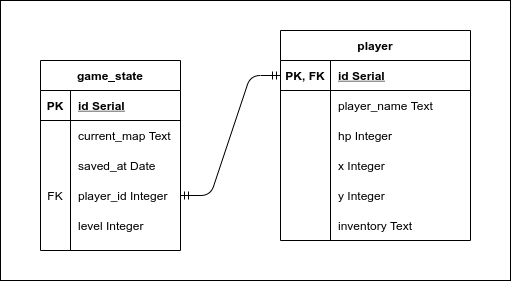

The diagram above was exported from draw.io. Its source (the exported page's mxGraphModel, read from the mxfile embedded in the PNG):
<mxGraphModel dx="1350" dy="808" grid="1" gridSize="10" guides="1" tooltips="1" connect="1" arrows="1" fold="1" page="1" pageScale="1" pageWidth="827" pageHeight="1169" math="0" shadow="0">
  <root>
    <mxCell id="0" />
    <mxCell id="1" parent="0" />
    <mxCell id="L_o5Yto4VwlS5cDZ24ap-41" value="" style="rounded=0;whiteSpace=wrap;html=1;" parent="1" vertex="1">
      <mxGeometry x="180" y="130" width="510" height="280" as="geometry" />
    </mxCell>
    <mxCell id="L_o5Yto4VwlS5cDZ24ap-1" value="game_state" style="shape=table;startSize=30;container=1;collapsible=1;childLayout=tableLayout;fixedRows=1;rowLines=0;fontStyle=1;align=center;resizeLast=1;" parent="1" vertex="1">
      <mxGeometry x="220" y="190" width="140" height="190" as="geometry" />
    </mxCell>
    <mxCell id="L_o5Yto4VwlS5cDZ24ap-2" value="" style="shape=partialRectangle;collapsible=0;dropTarget=0;pointerEvents=0;fillColor=none;top=0;left=0;bottom=1;right=0;points=[[0,0.5],[1,0.5]];portConstraint=eastwest;" parent="L_o5Yto4VwlS5cDZ24ap-1" vertex="1">
      <mxGeometry y="30" width="140" height="30" as="geometry" />
    </mxCell>
    <mxCell id="L_o5Yto4VwlS5cDZ24ap-3" value="PK" style="shape=partialRectangle;connectable=0;fillColor=none;top=0;left=0;bottom=0;right=0;fontStyle=1;overflow=hidden;" parent="L_o5Yto4VwlS5cDZ24ap-2" vertex="1">
      <mxGeometry width="30" height="30" as="geometry" />
    </mxCell>
    <mxCell id="L_o5Yto4VwlS5cDZ24ap-4" value="id Serial" style="shape=partialRectangle;connectable=0;fillColor=none;top=0;left=0;bottom=0;right=0;align=left;spacingLeft=6;fontStyle=5;overflow=hidden;" parent="L_o5Yto4VwlS5cDZ24ap-2" vertex="1">
      <mxGeometry x="30" width="110" height="30" as="geometry" />
    </mxCell>
    <mxCell id="L_o5Yto4VwlS5cDZ24ap-5" value="" style="shape=partialRectangle;collapsible=0;dropTarget=0;pointerEvents=0;fillColor=none;top=0;left=0;bottom=0;right=0;points=[[0,0.5],[1,0.5]];portConstraint=eastwest;" parent="L_o5Yto4VwlS5cDZ24ap-1" vertex="1">
      <mxGeometry y="60" width="140" height="30" as="geometry" />
    </mxCell>
    <mxCell id="L_o5Yto4VwlS5cDZ24ap-6" value="" style="shape=partialRectangle;connectable=0;fillColor=none;top=0;left=0;bottom=0;right=0;editable=1;overflow=hidden;" parent="L_o5Yto4VwlS5cDZ24ap-5" vertex="1">
      <mxGeometry width="30" height="30" as="geometry" />
    </mxCell>
    <mxCell id="L_o5Yto4VwlS5cDZ24ap-7" value="current_map Text" style="shape=partialRectangle;connectable=0;fillColor=none;top=0;left=0;bottom=0;right=0;align=left;spacingLeft=6;overflow=hidden;" parent="L_o5Yto4VwlS5cDZ24ap-5" vertex="1">
      <mxGeometry x="30" width="110" height="30" as="geometry" />
    </mxCell>
    <mxCell id="L_o5Yto4VwlS5cDZ24ap-8" value="" style="shape=partialRectangle;collapsible=0;dropTarget=0;pointerEvents=0;fillColor=none;top=0;left=0;bottom=0;right=0;points=[[0,0.5],[1,0.5]];portConstraint=eastwest;" parent="L_o5Yto4VwlS5cDZ24ap-1" vertex="1">
      <mxGeometry y="90" width="140" height="30" as="geometry" />
    </mxCell>
    <mxCell id="L_o5Yto4VwlS5cDZ24ap-9" value="" style="shape=partialRectangle;connectable=0;fillColor=none;top=0;left=0;bottom=0;right=0;editable=1;overflow=hidden;" parent="L_o5Yto4VwlS5cDZ24ap-8" vertex="1">
      <mxGeometry width="30" height="30" as="geometry" />
    </mxCell>
    <mxCell id="L_o5Yto4VwlS5cDZ24ap-10" value="saved_at Date" style="shape=partialRectangle;connectable=0;fillColor=none;top=0;left=0;bottom=0;right=0;align=left;spacingLeft=6;overflow=hidden;" parent="L_o5Yto4VwlS5cDZ24ap-8" vertex="1">
      <mxGeometry x="30" width="110" height="30" as="geometry" />
    </mxCell>
    <mxCell id="L_o5Yto4VwlS5cDZ24ap-11" value="" style="shape=partialRectangle;collapsible=0;dropTarget=0;pointerEvents=0;fillColor=none;top=0;left=0;bottom=0;right=0;points=[[0,0.5],[1,0.5]];portConstraint=eastwest;" parent="L_o5Yto4VwlS5cDZ24ap-1" vertex="1">
      <mxGeometry y="120" width="140" height="30" as="geometry" />
    </mxCell>
    <mxCell id="L_o5Yto4VwlS5cDZ24ap-12" value="FK" style="shape=partialRectangle;connectable=0;fillColor=none;top=0;left=0;bottom=0;right=0;editable=1;overflow=hidden;" parent="L_o5Yto4VwlS5cDZ24ap-11" vertex="1">
      <mxGeometry width="30" height="30" as="geometry" />
    </mxCell>
    <mxCell id="L_o5Yto4VwlS5cDZ24ap-13" value="player_id Integer" style="shape=partialRectangle;connectable=0;fillColor=none;top=0;left=0;bottom=0;right=0;align=left;spacingLeft=6;overflow=hidden;" parent="L_o5Yto4VwlS5cDZ24ap-11" vertex="1">
      <mxGeometry x="30" width="110" height="30" as="geometry" />
    </mxCell>
    <mxCell id="kFsSKUo8n8faUPrCFJOq-1" style="shape=partialRectangle;collapsible=0;dropTarget=0;pointerEvents=0;fillColor=none;top=0;left=0;bottom=0;right=0;points=[[0,0.5],[1,0.5]];portConstraint=eastwest;" vertex="1" parent="L_o5Yto4VwlS5cDZ24ap-1">
      <mxGeometry y="150" width="140" height="30" as="geometry" />
    </mxCell>
    <mxCell id="kFsSKUo8n8faUPrCFJOq-2" style="shape=partialRectangle;connectable=0;fillColor=none;top=0;left=0;bottom=0;right=0;editable=1;overflow=hidden;" vertex="1" parent="kFsSKUo8n8faUPrCFJOq-1">
      <mxGeometry width="30" height="30" as="geometry" />
    </mxCell>
    <mxCell id="kFsSKUo8n8faUPrCFJOq-3" value="level Integer" style="shape=partialRectangle;connectable=0;fillColor=none;top=0;left=0;bottom=0;right=0;align=left;spacingLeft=6;overflow=hidden;" vertex="1" parent="kFsSKUo8n8faUPrCFJOq-1">
      <mxGeometry x="30" width="110" height="30" as="geometry" />
    </mxCell>
    <mxCell id="L_o5Yto4VwlS5cDZ24ap-14" value="player" style="shape=table;startSize=30;container=1;collapsible=1;childLayout=tableLayout;fixedRows=1;rowLines=0;fontStyle=1;align=center;resizeLast=1;" parent="1" vertex="1">
      <mxGeometry x="460" y="160" width="190" height="210" as="geometry" />
    </mxCell>
    <mxCell id="L_o5Yto4VwlS5cDZ24ap-15" value="" style="shape=partialRectangle;collapsible=0;dropTarget=0;pointerEvents=0;fillColor=none;top=0;left=0;bottom=1;right=0;points=[[0,0.5],[1,0.5]];portConstraint=eastwest;" parent="L_o5Yto4VwlS5cDZ24ap-14" vertex="1">
      <mxGeometry y="30" width="190" height="30" as="geometry" />
    </mxCell>
    <mxCell id="L_o5Yto4VwlS5cDZ24ap-16" value="PK, FK" style="shape=partialRectangle;connectable=0;fillColor=none;top=0;left=0;bottom=0;right=0;fontStyle=1;overflow=hidden;" parent="L_o5Yto4VwlS5cDZ24ap-15" vertex="1">
      <mxGeometry width="50" height="30" as="geometry" />
    </mxCell>
    <mxCell id="L_o5Yto4VwlS5cDZ24ap-17" value="id Serial" style="shape=partialRectangle;connectable=0;fillColor=none;top=0;left=0;bottom=0;right=0;align=left;spacingLeft=6;fontStyle=5;overflow=hidden;" parent="L_o5Yto4VwlS5cDZ24ap-15" vertex="1">
      <mxGeometry x="50" width="140" height="30" as="geometry" />
    </mxCell>
    <mxCell id="L_o5Yto4VwlS5cDZ24ap-18" value="" style="shape=partialRectangle;collapsible=0;dropTarget=0;pointerEvents=0;fillColor=none;top=0;left=0;bottom=0;right=0;points=[[0,0.5],[1,0.5]];portConstraint=eastwest;" parent="L_o5Yto4VwlS5cDZ24ap-14" vertex="1">
      <mxGeometry y="60" width="190" height="30" as="geometry" />
    </mxCell>
    <mxCell id="L_o5Yto4VwlS5cDZ24ap-19" value="" style="shape=partialRectangle;connectable=0;fillColor=none;top=0;left=0;bottom=0;right=0;editable=1;overflow=hidden;" parent="L_o5Yto4VwlS5cDZ24ap-18" vertex="1">
      <mxGeometry width="50" height="30" as="geometry" />
    </mxCell>
    <mxCell id="L_o5Yto4VwlS5cDZ24ap-20" value="player_name Text" style="shape=partialRectangle;connectable=0;fillColor=none;top=0;left=0;bottom=0;right=0;align=left;spacingLeft=6;overflow=hidden;" parent="L_o5Yto4VwlS5cDZ24ap-18" vertex="1">
      <mxGeometry x="50" width="140" height="30" as="geometry" />
    </mxCell>
    <mxCell id="L_o5Yto4VwlS5cDZ24ap-21" value="" style="shape=partialRectangle;collapsible=0;dropTarget=0;pointerEvents=0;fillColor=none;top=0;left=0;bottom=0;right=0;points=[[0,0.5],[1,0.5]];portConstraint=eastwest;" parent="L_o5Yto4VwlS5cDZ24ap-14" vertex="1">
      <mxGeometry y="90" width="190" height="30" as="geometry" />
    </mxCell>
    <mxCell id="L_o5Yto4VwlS5cDZ24ap-22" value="" style="shape=partialRectangle;connectable=0;fillColor=none;top=0;left=0;bottom=0;right=0;editable=1;overflow=hidden;" parent="L_o5Yto4VwlS5cDZ24ap-21" vertex="1">
      <mxGeometry width="50" height="30" as="geometry" />
    </mxCell>
    <mxCell id="L_o5Yto4VwlS5cDZ24ap-23" value="hp Integer" style="shape=partialRectangle;connectable=0;fillColor=none;top=0;left=0;bottom=0;right=0;align=left;spacingLeft=6;overflow=hidden;" parent="L_o5Yto4VwlS5cDZ24ap-21" vertex="1">
      <mxGeometry x="50" width="140" height="30" as="geometry" />
    </mxCell>
    <mxCell id="L_o5Yto4VwlS5cDZ24ap-24" value="" style="shape=partialRectangle;collapsible=0;dropTarget=0;pointerEvents=0;fillColor=none;top=0;left=0;bottom=0;right=0;points=[[0,0.5],[1,0.5]];portConstraint=eastwest;" parent="L_o5Yto4VwlS5cDZ24ap-14" vertex="1">
      <mxGeometry y="120" width="190" height="30" as="geometry" />
    </mxCell>
    <mxCell id="L_o5Yto4VwlS5cDZ24ap-25" value="" style="shape=partialRectangle;connectable=0;fillColor=none;top=0;left=0;bottom=0;right=0;editable=1;overflow=hidden;" parent="L_o5Yto4VwlS5cDZ24ap-24" vertex="1">
      <mxGeometry width="50" height="30" as="geometry" />
    </mxCell>
    <mxCell id="L_o5Yto4VwlS5cDZ24ap-26" value="x Integer" style="shape=partialRectangle;connectable=0;fillColor=none;top=0;left=0;bottom=0;right=0;align=left;spacingLeft=6;overflow=hidden;" parent="L_o5Yto4VwlS5cDZ24ap-24" vertex="1">
      <mxGeometry x="50" width="140" height="30" as="geometry" />
    </mxCell>
    <mxCell id="L_o5Yto4VwlS5cDZ24ap-34" style="shape=partialRectangle;collapsible=0;dropTarget=0;pointerEvents=0;fillColor=none;top=0;left=0;bottom=0;right=0;points=[[0,0.5],[1,0.5]];portConstraint=eastwest;" parent="L_o5Yto4VwlS5cDZ24ap-14" vertex="1">
      <mxGeometry y="150" width="190" height="30" as="geometry" />
    </mxCell>
    <mxCell id="L_o5Yto4VwlS5cDZ24ap-35" style="shape=partialRectangle;connectable=0;fillColor=none;top=0;left=0;bottom=0;right=0;editable=1;overflow=hidden;" parent="L_o5Yto4VwlS5cDZ24ap-34" vertex="1">
      <mxGeometry width="50" height="30" as="geometry" />
    </mxCell>
    <mxCell id="L_o5Yto4VwlS5cDZ24ap-36" value="y Integer" style="shape=partialRectangle;connectable=0;fillColor=none;top=0;left=0;bottom=0;right=0;align=left;spacingLeft=6;overflow=hidden;" parent="L_o5Yto4VwlS5cDZ24ap-34" vertex="1">
      <mxGeometry x="50" width="140" height="30" as="geometry" />
    </mxCell>
    <mxCell id="L_o5Yto4VwlS5cDZ24ap-31" style="shape=partialRectangle;collapsible=0;dropTarget=0;pointerEvents=0;fillColor=none;top=0;left=0;bottom=0;right=0;points=[[0,0.5],[1,0.5]];portConstraint=eastwest;" parent="L_o5Yto4VwlS5cDZ24ap-14" vertex="1">
      <mxGeometry y="180" width="190" height="30" as="geometry" />
    </mxCell>
    <mxCell id="L_o5Yto4VwlS5cDZ24ap-32" style="shape=partialRectangle;connectable=0;fillColor=none;top=0;left=0;bottom=0;right=0;editable=1;overflow=hidden;" parent="L_o5Yto4VwlS5cDZ24ap-31" vertex="1">
      <mxGeometry width="50" height="30" as="geometry" />
    </mxCell>
    <mxCell id="L_o5Yto4VwlS5cDZ24ap-33" value="inventory Text" style="shape=partialRectangle;connectable=0;fillColor=none;top=0;left=0;bottom=0;right=0;align=left;spacingLeft=6;overflow=hidden;" parent="L_o5Yto4VwlS5cDZ24ap-31" vertex="1">
      <mxGeometry x="50" width="140" height="30" as="geometry" />
    </mxCell>
    <mxCell id="L_o5Yto4VwlS5cDZ24ap-38" value="" style="edgeStyle=entityRelationEdgeStyle;fontSize=12;html=1;endArrow=ERmandOne;startArrow=ERmandOne;exitX=1;exitY=0.5;exitDx=0;exitDy=0;entryX=0;entryY=0.5;entryDx=0;entryDy=0;" parent="1" source="L_o5Yto4VwlS5cDZ24ap-11" target="L_o5Yto4VwlS5cDZ24ap-15" edge="1">
      <mxGeometry width="100" height="100" relative="1" as="geometry">
        <mxPoint x="360" y="460" as="sourcePoint" />
        <mxPoint x="460" y="360" as="targetPoint" />
      </mxGeometry>
    </mxCell>
  </root>
</mxGraphModel>